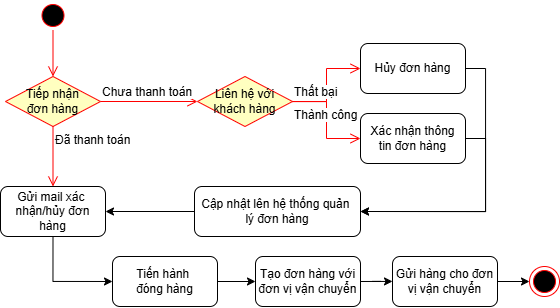

The diagram above was exported from draw.io. Its source (the exported page's mxGraphModel, read from the mxfile embedded in the PNG):
<mxGraphModel dx="-3401" dy="-1333" grid="0" gridSize="10" guides="1" tooltips="1" connect="1" arrows="1" fold="1" page="0" pageScale="1" pageWidth="1169" pageHeight="827" math="0" shadow="0">
  <root>
    <mxCell id="0" />
    <mxCell id="1" parent="0" />
    <mxCell id="zpAFXPBLFKelYqg8-WM3-397" value="" style="ellipse;html=1;shape=startState;fillColor=#000000;strokeColor=#ff0000;" vertex="1" parent="1">
      <mxGeometry x="4490.5" y="2271" width="30" height="30" as="geometry" />
    </mxCell>
    <mxCell id="zpAFXPBLFKelYqg8-WM3-398" value="" style="edgeStyle=orthogonalEdgeStyle;html=1;verticalAlign=bottom;endArrow=open;endSize=8;strokeColor=#ff0000;rounded=0;entryX=0.5;entryY=0;entryDx=0;entryDy=0;" edge="1" parent="1" source="zpAFXPBLFKelYqg8-WM3-397" target="zpAFXPBLFKelYqg8-WM3-399">
      <mxGeometry relative="1" as="geometry">
        <mxPoint x="4502" y="2328" as="targetPoint" />
      </mxGeometry>
    </mxCell>
    <mxCell id="zpAFXPBLFKelYqg8-WM3-399" value="Tiếp nhận&lt;div&gt;đơn hàng&lt;/div&gt;" style="rhombus;whiteSpace=wrap;html=1;fontColor=#000000;fillColor=#ffffc0;strokeColor=#ff0000;" vertex="1" parent="1">
      <mxGeometry x="4458" y="2347" width="95" height="50" as="geometry" />
    </mxCell>
    <mxCell id="zpAFXPBLFKelYqg8-WM3-400" value="Chưa thanh toán" style="edgeStyle=orthogonalEdgeStyle;html=1;align=left;verticalAlign=bottom;endArrow=open;endSize=8;strokeColor=#ff0000;rounded=0;entryX=0;entryY=0.5;entryDx=0;entryDy=0;" edge="1" parent="1" source="zpAFXPBLFKelYqg8-WM3-399" target="zpAFXPBLFKelYqg8-WM3-410">
      <mxGeometry x="-1" relative="1" as="geometry">
        <mxPoint x="4659" y="2372" as="targetPoint" />
      </mxGeometry>
    </mxCell>
    <mxCell id="zpAFXPBLFKelYqg8-WM3-401" value="Đã thanh toán" style="edgeStyle=orthogonalEdgeStyle;html=1;align=left;verticalAlign=top;endArrow=open;endSize=8;strokeColor=#ff0000;rounded=0;entryX=0.5;entryY=0;entryDx=0;entryDy=0;" edge="1" parent="1" source="zpAFXPBLFKelYqg8-WM3-399" target="zpAFXPBLFKelYqg8-WM3-405">
      <mxGeometry x="-1" relative="1" as="geometry">
        <mxPoint x="4506" y="2429" as="targetPoint" />
      </mxGeometry>
    </mxCell>
    <mxCell id="zpAFXPBLFKelYqg8-WM3-402" style="edgeStyle=orthogonalEdgeStyle;rounded=0;orthogonalLoop=1;jettySize=auto;html=1;exitX=1;exitY=0.5;exitDx=0;exitDy=0;entryX=1;entryY=0.5;entryDx=0;entryDy=0;" edge="1" parent="1" source="zpAFXPBLFKelYqg8-WM3-403" target="zpAFXPBLFKelYqg8-WM3-407">
      <mxGeometry relative="1" as="geometry" />
    </mxCell>
    <mxCell id="zpAFXPBLFKelYqg8-WM3-403" value="Xác nhận thông&lt;div&gt;tin đơn hàng&lt;/div&gt;" style="rounded=1;whiteSpace=wrap;html=1;" vertex="1" parent="1">
      <mxGeometry x="4813" y="2384" width="105" height="50" as="geometry" />
    </mxCell>
    <mxCell id="zpAFXPBLFKelYqg8-WM3-404" style="edgeStyle=orthogonalEdgeStyle;rounded=0;orthogonalLoop=1;jettySize=auto;html=1;exitX=0.5;exitY=1;exitDx=0;exitDy=0;entryX=0;entryY=0.5;entryDx=0;entryDy=0;" edge="1" parent="1" source="zpAFXPBLFKelYqg8-WM3-405" target="zpAFXPBLFKelYqg8-WM3-414">
      <mxGeometry relative="1" as="geometry" />
    </mxCell>
    <mxCell id="zpAFXPBLFKelYqg8-WM3-405" value="Gửi mail xác&amp;nbsp;&lt;div&gt;nhận/hủy đơn hàng&lt;/div&gt;" style="rounded=1;whiteSpace=wrap;html=1;" vertex="1" parent="1">
      <mxGeometry x="4453" y="2457" width="105" height="50" as="geometry" />
    </mxCell>
    <mxCell id="zpAFXPBLFKelYqg8-WM3-406" style="edgeStyle=orthogonalEdgeStyle;rounded=0;orthogonalLoop=1;jettySize=auto;html=1;exitX=0;exitY=0.5;exitDx=0;exitDy=0;entryX=1;entryY=0.5;entryDx=0;entryDy=0;" edge="1" parent="1" source="zpAFXPBLFKelYqg8-WM3-407" target="zpAFXPBLFKelYqg8-WM3-405">
      <mxGeometry relative="1" as="geometry" />
    </mxCell>
    <mxCell id="zpAFXPBLFKelYqg8-WM3-407" value="Cập nhật lên hệ thống quản&amp;nbsp;&lt;div&gt;lý đơn hàng&lt;/div&gt;" style="rounded=1;whiteSpace=wrap;html=1;" vertex="1" parent="1">
      <mxGeometry x="4647" y="2457" width="166" height="50" as="geometry" />
    </mxCell>
    <mxCell id="zpAFXPBLFKelYqg8-WM3-408" style="edgeStyle=orthogonalEdgeStyle;rounded=0;orthogonalLoop=1;jettySize=auto;html=1;exitX=1;exitY=0.5;exitDx=0;exitDy=0;entryX=1;entryY=0.5;entryDx=0;entryDy=0;" edge="1" parent="1" source="zpAFXPBLFKelYqg8-WM3-409" target="zpAFXPBLFKelYqg8-WM3-407">
      <mxGeometry relative="1" as="geometry" />
    </mxCell>
    <mxCell id="zpAFXPBLFKelYqg8-WM3-409" value="Hủy đơn hàng" style="rounded=1;whiteSpace=wrap;html=1;" vertex="1" parent="1">
      <mxGeometry x="4813" y="2314" width="105" height="50" as="geometry" />
    </mxCell>
    <mxCell id="zpAFXPBLFKelYqg8-WM3-410" value="Liên hệ với khách hàng" style="rhombus;whiteSpace=wrap;html=1;fontColor=#000000;fillColor=#ffffc0;strokeColor=#ff0000;" vertex="1" parent="1">
      <mxGeometry x="4650" y="2347" width="95" height="50" as="geometry" />
    </mxCell>
    <mxCell id="zpAFXPBLFKelYqg8-WM3-411" value="Thất bại" style="edgeStyle=orthogonalEdgeStyle;html=1;align=left;verticalAlign=bottom;endArrow=open;endSize=8;strokeColor=#ff0000;rounded=0;entryX=0;entryY=0.5;entryDx=0;entryDy=0;" edge="1" parent="1" source="zpAFXPBLFKelYqg8-WM3-410" target="zpAFXPBLFKelYqg8-WM3-409">
      <mxGeometry x="-1" relative="1" as="geometry">
        <mxPoint x="4836" y="2450" as="targetPoint" />
      </mxGeometry>
    </mxCell>
    <mxCell id="zpAFXPBLFKelYqg8-WM3-412" value="Thành công" style="edgeStyle=orthogonalEdgeStyle;html=1;align=left;verticalAlign=top;endArrow=open;endSize=8;strokeColor=#ff0000;rounded=0;entryX=0;entryY=0.5;entryDx=0;entryDy=0;" edge="1" parent="1" source="zpAFXPBLFKelYqg8-WM3-410" target="zpAFXPBLFKelYqg8-WM3-403">
      <mxGeometry x="-1" relative="1" as="geometry">
        <mxPoint x="4748" y="2507" as="targetPoint" />
      </mxGeometry>
    </mxCell>
    <mxCell id="zpAFXPBLFKelYqg8-WM3-413" style="edgeStyle=orthogonalEdgeStyle;rounded=0;orthogonalLoop=1;jettySize=auto;html=1;exitX=1;exitY=0.5;exitDx=0;exitDy=0;entryX=0;entryY=0.5;entryDx=0;entryDy=0;" edge="1" parent="1" source="zpAFXPBLFKelYqg8-WM3-414" target="zpAFXPBLFKelYqg8-WM3-416">
      <mxGeometry relative="1" as="geometry" />
    </mxCell>
    <mxCell id="zpAFXPBLFKelYqg8-WM3-414" value="Tiến hành&amp;nbsp;&lt;div&gt;đóng hàng&lt;/div&gt;" style="rounded=1;whiteSpace=wrap;html=1;" vertex="1" parent="1">
      <mxGeometry x="4565" y="2527" width="105" height="50" as="geometry" />
    </mxCell>
    <mxCell id="zpAFXPBLFKelYqg8-WM3-415" style="edgeStyle=orthogonalEdgeStyle;rounded=0;orthogonalLoop=1;jettySize=auto;html=1;exitX=1;exitY=0.5;exitDx=0;exitDy=0;" edge="1" parent="1" source="zpAFXPBLFKelYqg8-WM3-416" target="zpAFXPBLFKelYqg8-WM3-418">
      <mxGeometry relative="1" as="geometry" />
    </mxCell>
    <mxCell id="zpAFXPBLFKelYqg8-WM3-416" value="Tạo đơn hàng với đơn vị vận chuyển" style="rounded=1;whiteSpace=wrap;html=1;" vertex="1" parent="1">
      <mxGeometry x="4708" y="2527" width="105" height="50" as="geometry" />
    </mxCell>
    <mxCell id="zpAFXPBLFKelYqg8-WM3-417" style="edgeStyle=orthogonalEdgeStyle;rounded=0;orthogonalLoop=1;jettySize=auto;html=1;exitX=1;exitY=0.5;exitDx=0;exitDy=0;entryX=0;entryY=0.5;entryDx=0;entryDy=0;" edge="1" parent="1" source="zpAFXPBLFKelYqg8-WM3-418" target="zpAFXPBLFKelYqg8-WM3-419">
      <mxGeometry relative="1" as="geometry" />
    </mxCell>
    <mxCell id="zpAFXPBLFKelYqg8-WM3-418" value="Gửi hàng cho đơn vị vận chuyển" style="rounded=1;whiteSpace=wrap;html=1;" vertex="1" parent="1">
      <mxGeometry x="4845" y="2527" width="105" height="50" as="geometry" />
    </mxCell>
    <mxCell id="zpAFXPBLFKelYqg8-WM3-419" value="" style="ellipse;html=1;shape=endState;fillColor=#000000;strokeColor=#ff0000;" vertex="1" parent="1">
      <mxGeometry x="4982" y="2537" width="30" height="30" as="geometry" />
    </mxCell>
  </root>
</mxGraphModel>